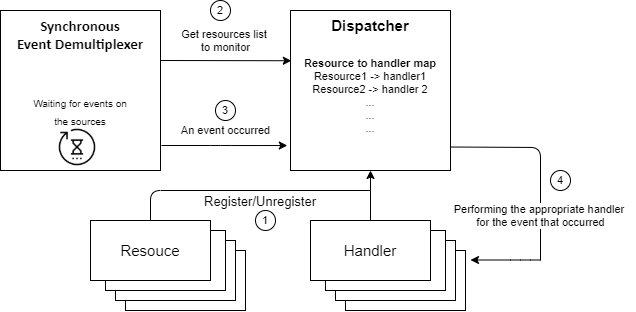

The diagram above was exported from draw.io. Its source (the exported page's mxGraphModel, read from the mxfile embedded in the PNG):
<mxGraphModel dx="1185" dy="635" grid="1" gridSize="10" guides="1" tooltips="1" connect="1" arrows="1" fold="1" page="1" pageScale="1" pageWidth="850" pageHeight="1100" math="0" shadow="0">
  <root>
    <mxCell id="0" />
    <mxCell id="1" parent="0" />
    <mxCell id="HqnuVCymgXB9OXgf4Jke-1" value="&lt;b style=&quot;font-size: 15px;&quot;&gt;&lt;span lang=&quot;EN-US&quot; style=&quot;font-size: 15px; line-height: 107%; font-family: calibri, sans-serif;&quot;&gt;Synchronous&lt;br style=&quot;font-size: 15px;&quot;&gt;Event Demultiplexer&lt;br style=&quot;font-size: 15px;&quot;&gt;&lt;br style=&quot;font-size: 15px;&quot;&gt;&lt;br style=&quot;font-size: 15px;&quot;&gt;&lt;/span&gt;&lt;/b&gt;" style="whiteSpace=wrap;html=1;aspect=fixed;verticalAlign=top;fontSize=15;" parent="1" vertex="1">
      <mxGeometry x="160" y="60" width="160" height="160" as="geometry" />
    </mxCell>
    <mxCell id="HqnuVCymgXB9OXgf4Jke-8" value="&lt;font style=&quot;font-size: 10px&quot;&gt;Waiting for events on the sources&lt;/font&gt;" style="text;html=1;strokeColor=none;fillColor=none;align=center;verticalAlign=middle;whiteSpace=wrap;rounded=0;fontSize=15;" parent="1" vertex="1">
      <mxGeometry x="185" y="150" width="110" height="20" as="geometry" />
    </mxCell>
    <mxCell id="HqnuVCymgXB9OXgf4Jke-10" value="" style="shape=image;html=1;verticalAlign=top;verticalLabelPosition=bottom;labelBackgroundColor=#ffffff;imageAspect=0;aspect=fixed;image=https://cdn2.iconfinder.com/data/icons/essential-web-5/50/pending-wait-time-revise-unfinish-128.png;fontSize=15;" parent="1" vertex="1">
      <mxGeometry x="218" y="178" width="38" height="38" as="geometry" />
    </mxCell>
    <mxCell id="HqnuVCymgXB9OXgf4Jke-11" value="Dispatcher" style="whiteSpace=wrap;html=1;aspect=fixed;fontSize=15;fontStyle=1;verticalAlign=top;" parent="1" vertex="1">
      <mxGeometry x="450" y="60" width="160" height="160" as="geometry" />
    </mxCell>
    <mxCell id="HqnuVCymgXB9OXgf4Jke-12" value="" style="rounded=0;whiteSpace=wrap;html=1;fontSize=15;" parent="1" vertex="1">
      <mxGeometry x="285" y="300" width="120" height="60" as="geometry" />
    </mxCell>
    <mxCell id="HqnuVCymgXB9OXgf4Jke-13" value="" style="rounded=0;whiteSpace=wrap;html=1;fontSize=15;" parent="1" vertex="1">
      <mxGeometry x="275" y="290" width="120" height="60" as="geometry" />
    </mxCell>
    <mxCell id="HqnuVCymgXB9OXgf4Jke-14" value="" style="rounded=0;whiteSpace=wrap;html=1;fontSize=15;" parent="1" vertex="1">
      <mxGeometry x="265" y="280" width="120" height="60" as="geometry" />
    </mxCell>
    <mxCell id="HqnuVCymgXB9OXgf4Jke-15" value="Resouce" style="rounded=0;whiteSpace=wrap;html=1;fontSize=15;" parent="1" vertex="1">
      <mxGeometry x="250" y="270" width="120" height="60" as="geometry" />
    </mxCell>
    <mxCell id="HqnuVCymgXB9OXgf4Jke-16" value="" style="rounded=0;whiteSpace=wrap;html=1;fontSize=15;" parent="1" vertex="1">
      <mxGeometry x="505" y="300" width="120" height="60" as="geometry" />
    </mxCell>
    <mxCell id="HqnuVCymgXB9OXgf4Jke-17" value="" style="rounded=0;whiteSpace=wrap;html=1;fontSize=15;" parent="1" vertex="1">
      <mxGeometry x="495" y="290" width="120" height="60" as="geometry" />
    </mxCell>
    <mxCell id="HqnuVCymgXB9OXgf4Jke-18" value="" style="rounded=0;whiteSpace=wrap;html=1;fontSize=15;" parent="1" vertex="1">
      <mxGeometry x="485" y="280" width="120" height="60" as="geometry" />
    </mxCell>
    <mxCell id="HqnuVCymgXB9OXgf4Jke-19" value="Handler" style="rounded=0;whiteSpace=wrap;html=1;fontSize=15;" parent="1" vertex="1">
      <mxGeometry x="470" y="270" width="120" height="60" as="geometry" />
    </mxCell>
    <mxCell id="HqnuVCymgXB9OXgf4Jke-20" value="" style="endArrow=classic;html=1;fontSize=15;entryX=0.5;entryY=1;entryDx=0;entryDy=0;exitX=0.5;exitY=0;exitDx=0;exitDy=0;" parent="1" source="HqnuVCymgXB9OXgf4Jke-19" target="HqnuVCymgXB9OXgf4Jke-11" edge="1">
      <mxGeometry width="50" height="50" relative="1" as="geometry">
        <mxPoint x="495" y="270" as="sourcePoint" />
        <mxPoint x="495" y="230" as="targetPoint" />
      </mxGeometry>
    </mxCell>
    <mxCell id="HqnuVCymgXB9OXgf4Jke-21" value="" style="endArrow=none;html=1;fontSize=15;exitX=0.5;exitY=0;exitDx=0;exitDy=0;" parent="1" source="HqnuVCymgXB9OXgf4Jke-15" edge="1">
      <mxGeometry width="50" height="50" relative="1" as="geometry">
        <mxPoint x="400" y="270" as="sourcePoint" />
        <mxPoint x="530" y="240" as="targetPoint" />
        <Array as="points">
          <mxPoint x="310" y="240" />
        </Array>
      </mxGeometry>
    </mxCell>
    <mxCell id="HqnuVCymgXB9OXgf4Jke-22" value="&lt;font style=&quot;font-size: 13px&quot;&gt;Register/Unregister&lt;/font&gt;" style="text;html=1;strokeColor=none;fillColor=none;align=center;verticalAlign=middle;whiteSpace=wrap;rounded=0;fontSize=15;" parent="1" vertex="1">
      <mxGeometry x="400" y="240" width="40" height="20" as="geometry" />
    </mxCell>
    <mxCell id="HqnuVCymgXB9OXgf4Jke-24" value="&lt;b&gt;Resource to handler map&lt;/b&gt;&lt;br&gt;Resource1 -&amp;gt; handler1&lt;br&gt;Resource2 -&amp;gt; handler 2&lt;br&gt;...&lt;br&gt;...&lt;br&gt;..." style="text;html=1;strokeColor=none;fillColor=none;align=center;verticalAlign=middle;whiteSpace=wrap;rounded=0;fontSize=11;" parent="1" vertex="1">
      <mxGeometry x="460" y="100" width="140" height="90" as="geometry" />
    </mxCell>
    <mxCell id="HqnuVCymgXB9OXgf4Jke-79" value="" style="endArrow=classic;html=1;fontSize=11;entryX=-0.02;entryY=0.844;entryDx=0;entryDy=0;entryPerimeter=0;" parent="1" target="HqnuVCymgXB9OXgf4Jke-11" edge="1">
      <mxGeometry width="50" height="50" relative="1" as="geometry">
        <mxPoint x="321" y="195" as="sourcePoint" />
        <mxPoint x="400" y="150" as="targetPoint" />
        <Array as="points">
          <mxPoint x="380" y="195" />
        </Array>
      </mxGeometry>
    </mxCell>
    <mxCell id="HqnuVCymgXB9OXgf4Jke-85" value="An event occurred" style="edgeLabel;html=1;align=center;verticalAlign=middle;resizable=0;points=[];fontSize=11;" parent="HqnuVCymgXB9OXgf4Jke-79" vertex="1" connectable="0">
      <mxGeometry x="-0.1733" y="1" relative="1" as="geometry">
        <mxPoint x="12" y="-14" as="offset" />
      </mxGeometry>
    </mxCell>
    <mxCell id="HqnuVCymgXB9OXgf4Jke-82" value="" style="endArrow=classic;html=1;fontSize=11;entryX=0.005;entryY=0.314;entryDx=0;entryDy=0;entryPerimeter=0;" parent="1" target="HqnuVCymgXB9OXgf4Jke-11" edge="1">
      <mxGeometry width="50" height="50" relative="1" as="geometry">
        <mxPoint x="320" y="110" as="sourcePoint" />
        <mxPoint x="370" y="60" as="targetPoint" />
      </mxGeometry>
    </mxCell>
    <mxCell id="HqnuVCymgXB9OXgf4Jke-83" value="Get resources list &lt;br&gt;to monitor" style="edgeLabel;html=1;align=center;verticalAlign=middle;resizable=0;points=[];fontSize=11;" parent="HqnuVCymgXB9OXgf4Jke-82" vertex="1" connectable="0">
      <mxGeometry x="0.1468" y="1" relative="1" as="geometry">
        <mxPoint x="-10" y="-19.14" as="offset" />
      </mxGeometry>
    </mxCell>
    <mxCell id="HqnuVCymgXB9OXgf4Jke-89" value="" style="endArrow=none;html=1;fontSize=11;" parent="1" edge="1">
      <mxGeometry width="50" height="50" relative="1" as="geometry">
        <mxPoint x="610" y="196.5" as="sourcePoint" />
        <mxPoint x="700" y="310" as="targetPoint" />
        <Array as="points">
          <mxPoint x="700" y="197" />
        </Array>
      </mxGeometry>
    </mxCell>
    <mxCell id="HqnuVCymgXB9OXgf4Jke-91" value="" style="endArrow=classic;html=1;fontSize=11;" parent="1" edge="1">
      <mxGeometry width="50" height="50" relative="1" as="geometry">
        <mxPoint x="700" y="309.5" as="sourcePoint" />
        <mxPoint x="630" y="309.5" as="targetPoint" />
        <Array as="points">
          <mxPoint x="680" y="309.5" />
        </Array>
      </mxGeometry>
    </mxCell>
    <mxCell id="HqnuVCymgXB9OXgf4Jke-92" value="Performing the appropriate handler &lt;br&gt;for the event that occurred" style="text;html=1;align=center;verticalAlign=middle;resizable=0;points=[];autosize=1;fontSize=11;labelBackgroundColor=#ffffff;" parent="1" vertex="1">
      <mxGeometry x="605" y="250" width="190" height="30" as="geometry" />
    </mxCell>
    <mxCell id="HqnuVCymgXB9OXgf4Jke-93" value="1" style="ellipse;whiteSpace=wrap;html=1;labelBackgroundColor=#ffffff;fontSize=11;" parent="1" vertex="1">
      <mxGeometry x="415" y="260" width="20" height="20" as="geometry" />
    </mxCell>
    <mxCell id="HqnuVCymgXB9OXgf4Jke-95" value="2" style="ellipse;whiteSpace=wrap;html=1;labelBackgroundColor=#ffffff;fontSize=11;" parent="1" vertex="1">
      <mxGeometry x="370" y="50" width="20" height="20" as="geometry" />
    </mxCell>
    <mxCell id="HqnuVCymgXB9OXgf4Jke-96" value="3" style="ellipse;whiteSpace=wrap;html=1;labelBackgroundColor=#ffffff;fontSize=11;" parent="1" vertex="1">
      <mxGeometry x="375" y="150" width="20" height="20" as="geometry" />
    </mxCell>
    <mxCell id="HqnuVCymgXB9OXgf4Jke-97" value="4" style="ellipse;whiteSpace=wrap;html=1;labelBackgroundColor=#ffffff;fontSize=11;" parent="1" vertex="1">
      <mxGeometry x="710" y="220" width="20" height="20" as="geometry" />
    </mxCell>
  </root>
</mxGraphModel>